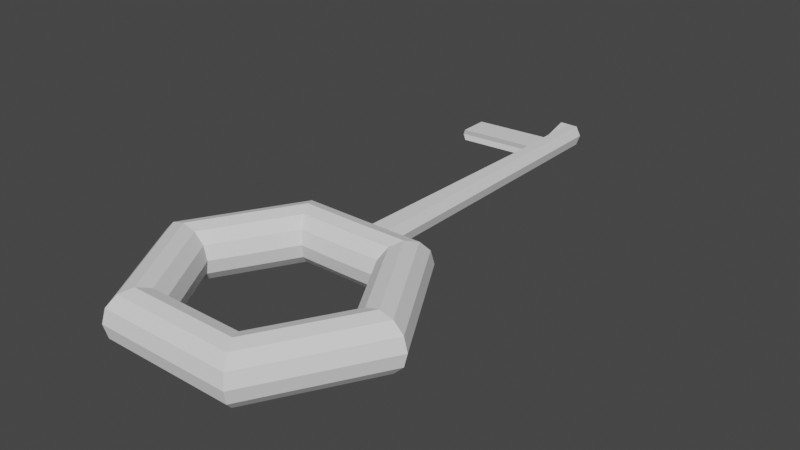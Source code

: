# Source: Key.1.blend  (saved by Blender 3.3.6; exported with 4.5.12 LTS)
import bpy
from mathutils import Matrix  # noqa: F401  (used for matrix-valued properties, if any)

bpy.ops.wm.read_factory_settings(use_empty=True)
scene = bpy.context.scene
scene.name = 'Scene'

# ---- collections
col_collection = bpy.data.collections.new('Collection'); scene.collection.children.link(col_collection)

# ---- world
world_world = bpy.data.worlds.new('World'); scene.world = world_world
world_world.use_nodes = True; world_world.node_tree.nodes.clear()
_N = world_world.node_tree.nodes; _L = world_world.node_tree.links
n0 = _N.new('ShaderNodeOutputWorld'); n0.name = 'World Output'; n0.location = (300, 300)
n1 = _N.new('ShaderNodeBackground'); n1.name = 'Background'; n1.location = (10, 300)
n1.inputs[0].default_value = (0.05088, 0.05088, 0.05088, 1.0)
_L.new(n1.outputs[0], n0.inputs[0])
n0.is_active_output = True
world_world.color = (0.05088, 0.05088, 0.05088)
world_world.use_sun_shadow = False
world_world.sun_shadow_jitter_overblur = 0.0

# ---- meshes
me_torus = bpy.data.meshes.new('Torus')
me_torus.from_pydata([], [], [])
_uv = me_torus.uv_layers.new(name='UVMap')
_uv.uv.foreach_set('vector', [])
me_torus.update()
me_torus_001 = bpy.data.meshes.new('Torus.001')
me_torus_001.from_pydata([(1.25, -3.042, 0.0), (1.217, -3.042, 0.125), (1.125, -3.042, 0.2165), (1.0, -3.042, 0.25), (0.875, -3.042, 0.2165), (0.7835, -3.042, 0.125), (0.75, -3.042, 3.062e-17), (0.7835, -3.042, -0.125), (0.875, -3.042, -0.2165), (1.0, -3.042, -0.25), (1.125, -3.042, -0.2165), (1.217, -3.042, -0.125), (0.625, -1.959, 0.0), (0.6083, -1.988, 0.125), (0.5625, -2.067, 0.2165), (0.5, -2.176, 0.25), (0.4375, -2.284, 0.2165), (0.3917, -2.363, 0.125), (0.375, -2.392, 3.062e-17), (0.3917, -2.363, -0.125), (0.4375, -2.284, -0.2165), (0.5, -2.176, -0.25), (0.5625, -2.067, -0.2165), (0.6083, -1.988, -0.125), (-0.625, -1.959, 0.0), (-0.6083, -1.988, 0.125), (-0.5625, -2.067, 0.2165), (-0.5, -2.176, 0.25), (-0.4375, -2.284, 0.2165), (-0.3917, -2.363, 0.125), (-0.375, -2.392, 3.062e-17), (-0.3917, -2.363, -0.125), (-0.4375, -2.284, -0.2165), (-0.5, -2.176, -0.25), (-0.5625, -2.067, -0.2165), (-0.6083, -1.988, -0.125), (-1.25, -3.042, 0.0), (-1.217, -3.042, 0.125), (-1.125, -3.042, 0.2165), (-1.0, -3.042, 0.25), (-0.875, -3.042, 0.2165), (-0.7835, -3.042, 0.125), (-0.75, -3.042, 3.062e-17), (-0.7835, -3.042, -0.125), (-0.875, -3.042, -0.2165), (-1.0, -3.042, -0.25), (-1.125, -3.042, -0.2165), (-1.217, -3.042, -0.125), (-0.625, -4.124, 0.0), (-0.6083, -4.095, 0.125), (-0.5625, -4.016, 0.2165), (-0.5, -3.908, 0.25), (-0.4375, -3.799, 0.2165), (-0.3917, -3.72, 0.125), (-0.375, -3.691, 3.062e-17), (-0.3917, -3.72, -0.125), (-0.4375, -3.799, -0.2165), (-0.5, -3.908, -0.25), (-0.5625, -4.016, -0.2165), (-0.6083, -4.095, -0.125), (0.625, -4.124, 0.0), (0.6083, -4.095, 0.125), (0.5625, -4.016, 0.2165), (0.5, -3.908, 0.25), (0.4375, -3.799, 0.2165), (0.3917, -3.72, 0.125), (0.375, -3.691, 3.062e-17), (0.3917, -3.72, -0.125), (0.4375, -3.799, -0.2165), (0.5, -3.908, -0.25), (0.5625, -4.016, -0.2165), (0.6083, -4.095, -0.125), (-0.004817, -2.071, 0.2174), (-0.01049, -2.287, 0.2136), (0.007117, -2.392, -0.003756), (0.03039, -2.281, -0.2174), (0.03606, -2.064, -0.2136), (0.005895, -1.99, 0.1277), (-0.01081, -2.179, 0.2489), (-0.003923, -2.365, 0.1212), (0.01968, -2.361, -0.1277), (0.03638, -2.172, -0.2489), (0.02949, -1.986, -0.1212), (0.147, -1.987, -0.122), (0.1839, -1.967, 0.003099), (0.1354, -1.99, 0.1271), (0.004817, -2.071, 0.2174), (-0.08363, -1.987, -0.1219), (-0.1526, -1.959, 0.002758), (-0.09735, -1.99, 0.1272), (0.1417, -1.928, 0.003671), (0.1059, -1.945, 0.0952), (0.01035, -1.945, 0.09562), (0.1145, -1.942, -0.08863), (0.02777, -1.942, -0.08805), (-0.05572, -1.942, -0.08855), (-0.1066, -1.922, 0.003418), (-0.06585, -1.945, 0.09529), (0.1358, 0.8718, 0.04203), (0.05763, 0.8734, 0.04427), (0.1151, 0.8608, 0.09461), (0.04836, 0.8603, 0.09484), (0.1211, 0.8619, -0.007191), (0.06579, 0.8618, -0.006782), (0.007245, 0.8622, -0.007248), (-0.0686, 0.8735, 0.04353), (-0.0001411, 0.861, 0.09476), (0.1439, 0.851, 0.1353), (0.04837, 0.8507, 0.1357), (0.1525, 0.8531, -0.04851), (0.06578, 0.8534, -0.04794), (0.1797, 0.8677, 0.04379), (-0.01771, 0.8532, -0.04844), (-0.02783, 0.8509, 0.1354), (-0.02253, 0.8785, 0.04559), (0.04526, 0.6221, 0.1325), (0.1408, 0.6224, 0.132), (0.1766, 0.6391, 0.04051), (0.1494, 0.6245, -0.05179), (-0.01235, 0.5335, 0.03873), (0.01618, 0.5221, -0.01283), (0.06267, 0.6248, -0.05122), (0.01051, 0.5209, 0.09023), (0.03875, 0.1438, 0.1256), (0.1701, 0.1608, 0.03364), (0.01254, 0.254, -0.01668), (0.1343, 0.1441, 0.1252), (0.1429, 0.1463, -0.05865), (-0.01599, 0.2654, 0.03488), (0.05617, 0.1466, -0.05808), (0.006862, 0.2528, 0.08638), (-0.7712, 0.2762, 0.0009451), (-0.7676, 0.5443, 0.004792), (-0.7483, 0.2635, 0.05245), (-0.7447, 0.5316, 0.05629), (-0.739, 0.5329, -0.04677), (-0.7427, 0.2648, -0.05061)], [], [(0, 12, 13, 1), (1, 13, 14, 2), (2, 14, 15, 3), (3, 15, 16, 4), (4, 16, 17, 5), (5, 17, 18, 6), (6, 18, 19, 7), (7, 19, 20, 8), (8, 20, 21, 9), (9, 21, 22, 10), (10, 22, 23, 11), (11, 23, 12, 0), (88, 89, 97, 96), (77, 89, 25, 26, 72), (72, 26, 27, 78), (78, 27, 28, 73), (73, 28, 29, 79), (79, 29, 30, 74), (74, 30, 31, 80), (80, 31, 32, 75), (75, 32, 33, 81), (81, 33, 34, 76), (76, 34, 35, 87, 82), (85, 84, 90, 91), (24, 36, 37, 25), (25, 37, 38, 26), (26, 38, 39, 27), (27, 39, 40, 28), (28, 40, 41, 29), (29, 41, 42, 30), (30, 42, 43, 31), (31, 43, 44, 32), (32, 44, 45, 33), (33, 45, 46, 34), (34, 46, 47, 35), (35, 47, 36, 24), (36, 48, 49, 37), (37, 49, 50, 38), (38, 50, 51, 39), (39, 51, 52, 40), (40, 52, 53, 41), (41, 53, 54, 42), (42, 54, 55, 43), (43, 55, 56, 44), (44, 56, 57, 45), (45, 57, 58, 46), (46, 58, 59, 47), (47, 59, 48, 36), (48, 60, 61, 49), (49, 61, 62, 50), (50, 62, 63, 51), (51, 63, 64, 52), (52, 64, 65, 53), (53, 65, 66, 54), (54, 66, 67, 55), (55, 67, 68, 56), (56, 68, 69, 57), (57, 69, 70, 58), (58, 70, 71, 59), (59, 71, 60, 48), (60, 0, 1, 61), (61, 1, 2, 62), (62, 2, 3, 63), (63, 3, 4, 64), (64, 4, 5, 65), (65, 5, 6, 66), (66, 6, 7, 67), (67, 7, 8, 68), (68, 8, 9, 69), (69, 9, 10, 70), (70, 10, 11, 71), (71, 11, 0, 60), (23, 83, 84, 12), (22, 76, 82, 83, 23), (21, 81, 76, 22), (20, 75, 81, 21), (19, 80, 75, 20), (18, 74, 80, 19), (17, 79, 74, 18), (16, 73, 79, 17), (15, 78, 73, 16), (14, 72, 78, 15), (13, 85, 77, 72, 14), (12, 84, 85, 13), (77, 85, 91, 92), (87, 88, 96, 95), (116, 117, 111, 107), (88, 87, 35, 24), (89, 88, 24, 25), (120, 119, 105, 112), (115, 116, 107, 108), (117, 118, 109, 111), (83, 82, 94, 93), (89, 77, 92, 97), (82, 87, 95, 94), (84, 83, 93, 90), (99, 114, 106, 101), (103, 104, 114, 99), (98, 102, 103, 99), (100, 98, 99, 101), (118, 121, 110, 109), (119, 122, 113, 105), (122, 115, 108, 113), (121, 120, 112, 110), (100, 101, 108, 107), (103, 102, 109, 110), (102, 98, 111, 109), (98, 100, 107, 111), (104, 103, 110, 112), (101, 106, 113, 108), (114, 104, 112, 105), (106, 114, 105, 113), (129, 125, 120, 121), (130, 123, 115, 122), (128, 130, 133, 131), (127, 129, 121, 118), (124, 127, 118, 117), (123, 126, 116, 115), (122, 119, 132, 134), (126, 124, 117, 116), (91, 90, 124, 126), (95, 96, 128, 125), (92, 91, 126, 123), (90, 93, 127, 124), (93, 94, 129, 127), (96, 97, 130, 128), (97, 92, 123, 130), (94, 95, 125, 129), (131, 133, 134, 132), (136, 131, 132, 135), (130, 122, 134, 133), (120, 125, 136, 135), (125, 128, 131, 136), (119, 120, 135, 132)])
_uv = me_torus_001.uv_layers.new(name='UVMap')
_uv.uv.foreach_set('vector', [0.5, 0.5, 0.6667, 0.5, 0.6667, 0.5833, 0.5, 0.5833, 0.5, 0.5833, 0.6667, 0.5833, 0.6667, 0.6667, 0.5, 0.6667, 0.5, 0.6667, 0.6667, 0.6667, 0.6667, 0.75, 0.5, 0.75, 0.5, 0.75, 0.6667, 0.75, 0.6667, 0.8333, 0.5, 0.8333, 0.5, 0.8333, 0.6667, 0.8333, 0.6667, 0.9167, 0.5, 0.9167, 0.5, 0.9167, 0.6667, 0.9167, 0.6667, 1.0, 0.5, 1.0, 0.5, 2.22e-16, 0.6667, 2.22e-16, 0.6667, 0.08333, 0.5, 0.08333, 0.5, 0.08333, 0.6667, 0.08333, 0.6667, 0.1667, 0.5, 0.1667, 0.5, 0.1667, 0.6667, 0.1667, 0.6667, 0.25, 0.5, 0.25, 0.5, 0.25, 0.6667, 0.25, 0.6667, 0.3333, 0.5, 0.3333, 0.5, 0.3333, 0.6667, 0.3333, 0.6667, 0.4167, 0.5, 0.4167, 0.5, 0.4167, 0.6667, 0.4167, 0.6667, 0.5, 0.5, 0.5, 0.7706, 0.5, 0.7622, 0.5833, 0.7622, 0.5833, 0.7706, 0.5, 0.7479, 0.5833, 0.7622, 0.5833, 0.8333, 0.5833, 0.8333, 0.6667, 0.7479, 0.6667, 0.7479, 0.6667, 0.8333, 0.6667, 0.8333, 0.75, 0.7479, 0.75, 0.7479, 0.75, 0.8333, 0.75, 0.8333, 0.8333, 0.7479, 0.8333, 0.7479, 0.8333, 0.8333, 0.8333, 0.8333, 0.9167, 0.7479, 0.9167, 0.7479, 0.9167, 0.8333, 0.9167, 0.8333, 1.0, 0.7479, 1.0, 0.7479, 2.22e-16, 0.8333, 2.22e-16, 0.8333, 0.08333, 0.7479, 0.08333, 0.7479, 0.08333, 0.8333, 0.08333, 0.8333, 0.1667, 0.7479, 0.1667, 0.7479, 0.1667, 0.8333, 0.1667, 0.8333, 0.25, 0.7479, 0.25, 0.7479, 0.25, 0.8333, 0.25, 0.8333, 0.3333, 0.7479, 0.3333, 0.7479, 0.3333, 0.8333, 0.3333, 0.8333, 0.4167, 0.763, 0.4167, 0.7479, 0.4167, 0.7304, 0.5833, 0.7307, 0.5, 0.7307, 0.5, 0.7304, 0.5833, 0.8333, 0.5, 1.0, 0.5, 1.0, 0.5833, 0.8333, 0.5833, 0.8333, 0.5833, 1.0, 0.5833, 1.0, 0.6667, 0.8333, 0.6667, 0.8333, 0.6667, 1.0, 0.6667, 1.0, 0.75, 0.8333, 0.75, 0.8333, 0.75, 1.0, 0.75, 1.0, 0.8333, 0.8333, 0.8333, 0.8333, 0.8333, 1.0, 0.8333, 1.0, 0.9167, 0.8333, 0.9167, 0.8333, 0.9167, 1.0, 0.9167, 1.0, 1.0, 0.8333, 1.0, 0.8333, 2.22e-16, 1.0, 2.22e-16, 1.0, 0.08333, 0.8333, 0.08333, 0.8333, 0.08333, 1.0, 0.08333, 1.0, 0.1667, 0.8333, 0.1667, 0.8333, 0.1667, 1.0, 0.1667, 1.0, 0.25, 0.8333, 0.25, 0.8333, 0.25, 1.0, 0.25, 1.0, 0.3333, 0.8333, 0.3333, 0.8333, 0.3333, 1.0, 0.3333, 1.0, 0.4167, 0.8333, 0.4167, 0.8333, 0.4167, 1.0, 0.4167, 1.0, 0.5, 0.8333, 0.5, -1.11e-16, 0.5, 0.1667, 0.5, 0.1667, 0.5833, -1.11e-16, 0.5833, -1.11e-16, 0.5833, 0.1667, 0.5833, 0.1667, 0.6667, -1.11e-16, 0.6667, -1.11e-16, 0.6667, 0.1667, 0.6667, 0.1667, 0.75, -1.11e-16, 0.75, -1.11e-16, 0.75, 0.1667, 0.75, 0.1667, 0.8333, -1.11e-16, 0.8333, -1.11e-16, 0.8333, 0.1667, 0.8333, 0.1667, 0.9167, -1.11e-16, 0.9167, -1.11e-16, 0.9167, 0.1667, 0.9167, 0.1667, 1.0, -1.11e-16, 1.0, -1.11e-16, 2.22e-16, 0.1667, 2.22e-16, 0.1667, 0.08333, -1.11e-16, 0.08333, -1.11e-16, 0.08333, 0.1667, 0.08333, 0.1667, 0.1667, -1.11e-16, 0.1667, -1.11e-16, 0.1667, 0.1667, 0.1667, 0.1667, 0.25, -1.11e-16, 0.25, -1.11e-16, 0.25, 0.1667, 0.25, 0.1667, 0.3333, -1.11e-16, 0.3333, -1.11e-16, 0.3333, 0.1667, 0.3333, 0.1667, 0.4167, -1.11e-16, 0.4167, -1.11e-16, 0.4167, 0.1667, 0.4167, 0.1667, 0.5, -1.11e-16, 0.5, 0.1667, 0.5, 0.3333, 0.5, 0.3333, 0.5833, 0.1667, 0.5833, 0.1667, 0.5833, 0.3333, 0.5833, 0.3333, 0.6667, 0.1667, 0.6667, 0.1667, 0.6667, 0.3333, 0.6667, 0.3333, 0.75, 0.1667, 0.75, 0.1667, 0.75, 0.3333, 0.75, 0.3333, 0.8333, 0.1667, 0.8333, 0.1667, 0.8333, 0.3333, 0.8333, 0.3333, 0.9167, 0.1667, 0.9167, 0.1667, 0.9167, 0.3333, 0.9167, 0.3333, 1.0, 0.1667, 1.0, 0.1667, 2.22e-16, 0.3333, 2.22e-16, 0.3333, 0.08333, 0.1667, 0.08333, 0.1667, 0.08333, 0.3333, 0.08333, 0.3333, 0.1667, 0.1667, 0.1667, 0.1667, 0.1667, 0.3333, 0.1667, 0.3333, 0.25, 0.1667, 0.25, 0.1667, 0.25, 0.3333, 0.25, 0.3333, 0.3333, 0.1667, 0.3333, 0.1667, 0.3333, 0.3333, 0.3333, 0.3333, 0.4167, 0.1667, 0.4167, 0.1667, 0.4167, 0.3333, 0.4167, 0.3333, 0.5, 0.1667, 0.5, 0.3333, 0.5, 0.5, 0.5, 0.5, 0.5833, 0.3333, 0.5833, 0.3333, 0.5833, 0.5, 0.5833, 0.5, 0.6667, 0.3333, 0.6667, 0.3333, 0.6667, 0.5, 0.6667, 0.5, 0.75, 0.3333, 0.75, 0.3333, 0.75, 0.5, 0.75, 0.5, 0.8333, 0.3333, 0.8333, 0.3333, 0.8333, 0.5, 0.8333, 0.5, 0.9167, 0.3333, 0.9167, 0.3333, 0.9167, 0.5, 0.9167, 0.5, 1.0, 0.3333, 1.0, 0.3333, 2.22e-16, 0.5, 2.22e-16, 0.5, 0.08333, 0.3333, 0.08333, 0.3333, 0.08333, 0.5, 0.08333, 0.5, 0.1667, 0.3333, 0.1667, 0.3333, 0.1667, 0.5, 0.1667, 0.5, 0.25, 0.3333, 0.25, 0.3333, 0.25, 0.5, 0.25, 0.5, 0.3333, 0.3333, 0.3333, 0.3333, 0.3333, 0.5, 0.3333, 0.5, 0.4167, 0.3333, 0.4167, 0.3333, 0.4167, 0.5, 0.4167, 0.5, 0.5, 0.3333, 0.5, 0.6667, 0.4167, 0.7314, 0.4167, 0.7307, 0.5, 0.6667, 0.5, 0.6667, 0.3333, 0.7479, 0.3333, 0.7479, 0.4167, 0.7314, 0.4167, 0.6667, 0.4167, 0.6667, 0.25, 0.7479, 0.25, 0.7479, 0.3333, 0.6667, 0.3333, 0.6667, 0.1667, 0.7479, 0.1667, 0.7479, 0.25, 0.6667, 0.25, 0.6667, 0.08333, 0.7479, 0.08333, 0.7479, 0.1667, 0.6667, 0.1667, 0.6667, 2.22e-16, 0.7479, 2.22e-16, 0.7479, 0.08333, 0.6667, 0.08333, 0.6667, 0.9167, 0.7479, 0.9167, 0.7479, 1.0, 0.6667, 1.0, 0.6667, 0.8333, 0.7479, 0.8333, 0.7479, 0.9167, 0.6667, 0.9167, 0.6667, 0.75, 0.7479, 0.75, 0.7479, 0.8333, 0.6667, 0.8333, 0.6667, 0.6667, 0.7479, 0.6667, 0.7479, 0.75, 0.6667, 0.75, 0.6667, 0.5833, 0.7304, 0.5833, 0.7479, 0.5833, 0.7479, 0.6667, 0.6667, 0.6667, 0.6667, 0.5, 0.7307, 0.5, 0.7304, 0.5833, 0.6667, 0.5833, 0.7479, 0.5833, 0.7304, 0.5833, 0.7304, 0.5833, 0.7479, 0.5833, 0.763, 0.4167, 0.7706, 0.5, 0.7706, 0.5, 0.763, 0.4167, 0.7304, 0.5833, 0.7307, 0.5, 0.7307, 0.5, 0.7304, 0.5833, 0.7706, 0.5, 0.763, 0.4167, 0.8333, 0.4167, 0.8333, 0.5, 0.7622, 0.5833, 0.7706, 0.5, 0.8333, 0.5, 0.8333, 0.5833, 0.763, 0.4167, 0.7706, 0.5, 0.7706, 0.5, 0.763, 0.4167, 0.7479, 0.5833, 0.7304, 0.5833, 0.7304, 0.5833, 0.7479, 0.5833, 0.7307, 0.5, 0.7314, 0.4167, 0.7314, 0.4167, 0.7307, 0.5, 0.7314, 0.4167, 0.7479, 0.4167, 0.7479, 0.4167, 0.7314, 0.4167, 0.7622, 0.5833, 0.7479, 0.5833, 0.7479, 0.5833, 0.7622, 0.5833, 0.7479, 0.4167, 0.763, 0.4167, 0.763, 0.4167, 0.7479, 0.4167, 0.7307, 0.5, 0.7314, 0.4167, 0.7314, 0.4167, 0.7307, 0.5, 0.7479, 0.5, 0.7623, 0.5005, 0.7576, 0.5462, 0.7486, 0.5462, 0.7472, 0.4537, 0.7578, 0.4537, 0.7623, 0.5005, 0.7479, 0.5, 0.737, 0.4979, 0.7381, 0.4539, 0.7472, 0.4537, 0.7479, 0.5, 0.7376, 0.5459, 0.737, 0.4979, 0.7479, 0.5, 0.7486, 0.5462, 0.7314, 0.4167, 0.7479, 0.4167, 0.7479, 0.4167, 0.7314, 0.4167, 0.7706, 0.5, 0.7622, 0.5833, 0.7622, 0.5833, 0.7706, 0.5, 0.7622, 0.5833, 0.7479, 0.5833, 0.7479, 0.5833, 0.7622, 0.5833, 0.7479, 0.4167, 0.763, 0.4167, 0.763, 0.4167, 0.7479, 0.4167, 0.7376, 0.5459, 0.7486, 0.5462, 0.7479, 0.5833, 0.7304, 0.5833, 0.7472, 0.4537, 0.7381, 0.4539, 0.7314, 0.4167, 0.7479, 0.4167, 0.7381, 0.4539, 0.737, 0.4979, 0.7307, 0.5, 0.7314, 0.4167, 0.737, 0.4979, 0.7376, 0.5459, 0.7304, 0.5833, 0.7307, 0.5, 0.7578, 0.4537, 0.7472, 0.4537, 0.7479, 0.4167, 0.763, 0.4167, 0.7486, 0.5462, 0.7576, 0.5462, 0.7622, 0.5833, 0.7479, 0.5833, 0.7623, 0.5005, 0.7578, 0.4537, 0.763, 0.4167, 0.7706, 0.5, 0.7576, 0.5462, 0.7623, 0.5005, 0.7706, 0.5, 0.7622, 0.5833, 0.7479, 0.4167, 0.763, 0.4167, 0.763, 0.4167, 0.7479, 0.4167, 0.7622, 0.5833, 0.7479, 0.5833, 0.7479, 0.5833, 0.7622, 0.5833, 0.7706, 0.5, 0.7622, 0.5833, 0.7622, 0.5833, 0.7706, 0.5, 0.7314, 0.4167, 0.7479, 0.4167, 0.7479, 0.4167, 0.7314, 0.4167, 0.7307, 0.5, 0.7314, 0.4167, 0.7314, 0.4167, 0.7307, 0.5, 0.7479, 0.5833, 0.7304, 0.5833, 0.7304, 0.5833, 0.7479, 0.5833, 0.7622, 0.5833, 0.7706, 0.5, 0.7706, 0.5, 0.7622, 0.5833, 0.7304, 0.5833, 0.7307, 0.5, 0.7307, 0.5, 0.7304, 0.5833, 0.7304, 0.5833, 0.7307, 0.5, 0.7307, 0.5, 0.7304, 0.5833, 0.763, 0.4167, 0.7706, 0.5, 0.7706, 0.5, 0.763, 0.4167, 0.7479, 0.5833, 0.7304, 0.5833, 0.7304, 0.5833, 0.7479, 0.5833, 0.7307, 0.5, 0.7314, 0.4167, 0.7314, 0.4167, 0.7307, 0.5, 0.7314, 0.4167, 0.7479, 0.4167, 0.7479, 0.4167, 0.7314, 0.4167, 0.7706, 0.5, 0.7622, 0.5833, 0.7622, 0.5833, 0.7706, 0.5, 0.7622, 0.5833, 0.7479, 0.5833, 0.7479, 0.5833, 0.7622, 0.5833, 0.7479, 0.4167, 0.763, 0.4167, 0.763, 0.4167, 0.7479, 0.4167, 0.7706, 0.5, 0.7622, 0.5833, 0.7622, 0.5833, 0.7706, 0.5, 0.763, 0.4167, 0.7706, 0.5, 0.7706, 0.5, 0.763, 0.4167, 0.7622, 0.5833, 0.7622, 0.5833, 0.7622, 0.5833, 0.7622, 0.5833, 0.763, 0.4167, 0.763, 0.4167, 0.763, 0.4167, 0.763, 0.4167, 0.763, 0.4167, 0.7706, 0.5, 0.7706, 0.5, 0.763, 0.4167, 0.7706, 0.5, 0.763, 0.4167, 0.763, 0.4167, 0.7706, 0.5])
me_torus_001.update()

# ---- objects
ob_torus = bpy.data.objects.new('Torus', me_torus)
ob_torus_001 = bpy.data.objects.new('Torus.001', me_torus_001)

# ---- transforms, parenting, visibility, modifiers, constraints
ob_torus.location = (0.0, 0.0, 0.0)
ob_torus_001.location = (0.0, 0.0, 0.0)

# ---- collection membership
col_collection.objects.link(ob_torus)
col_collection.objects.link(ob_torus_001)

# ---- scene / render settings (as saved in the file)
scene.frame_start = 1; scene.frame_end = 250; scene.frame_set(1)
scene.render.engine = 'BLENDER_EEVEE_NEXT'
scene.cycles.sampling_pattern = 'TABULATED_SOBOL'
scene.cycles.use_light_tree = False
scene.view_settings.view_transform = 'Filmic'
bpy.context.view_layer.update()

# ---- added for rendering (the .blend has no active camera and no usable light): camera, sun
cam_auto = bpy.data.cameras.new('AutoCamera')
cam_auto.lens = 50.0
cam_auto.sensor_width = 36.0
cam_auto.clip_end = 1000.0
ob_auto_camera = bpy.data.objects.new('AutoCamera', cam_auto)
scene.collection.objects.link(ob_auto_camera)
ob_auto_camera.location = (5.19499, -7.85682, 4.15599)
ob_auto_camera.rotation_euler = (1.09748, -7.21219e-08, 0.694738)
scene.camera = ob_auto_camera
light_auto_sun = bpy.data.lights.new('AutoSun', 'SUN')
light_auto_sun.energy = 3.0
light_auto_sun.angle = 0.0523599
ob_auto_sun = bpy.data.objects.new('AutoSun', light_auto_sun)
scene.collection.objects.link(ob_auto_sun)
ob_auto_sun.rotation_euler = (0.872665, 0.174533, 0.523599)
bpy.context.view_layer.update()
